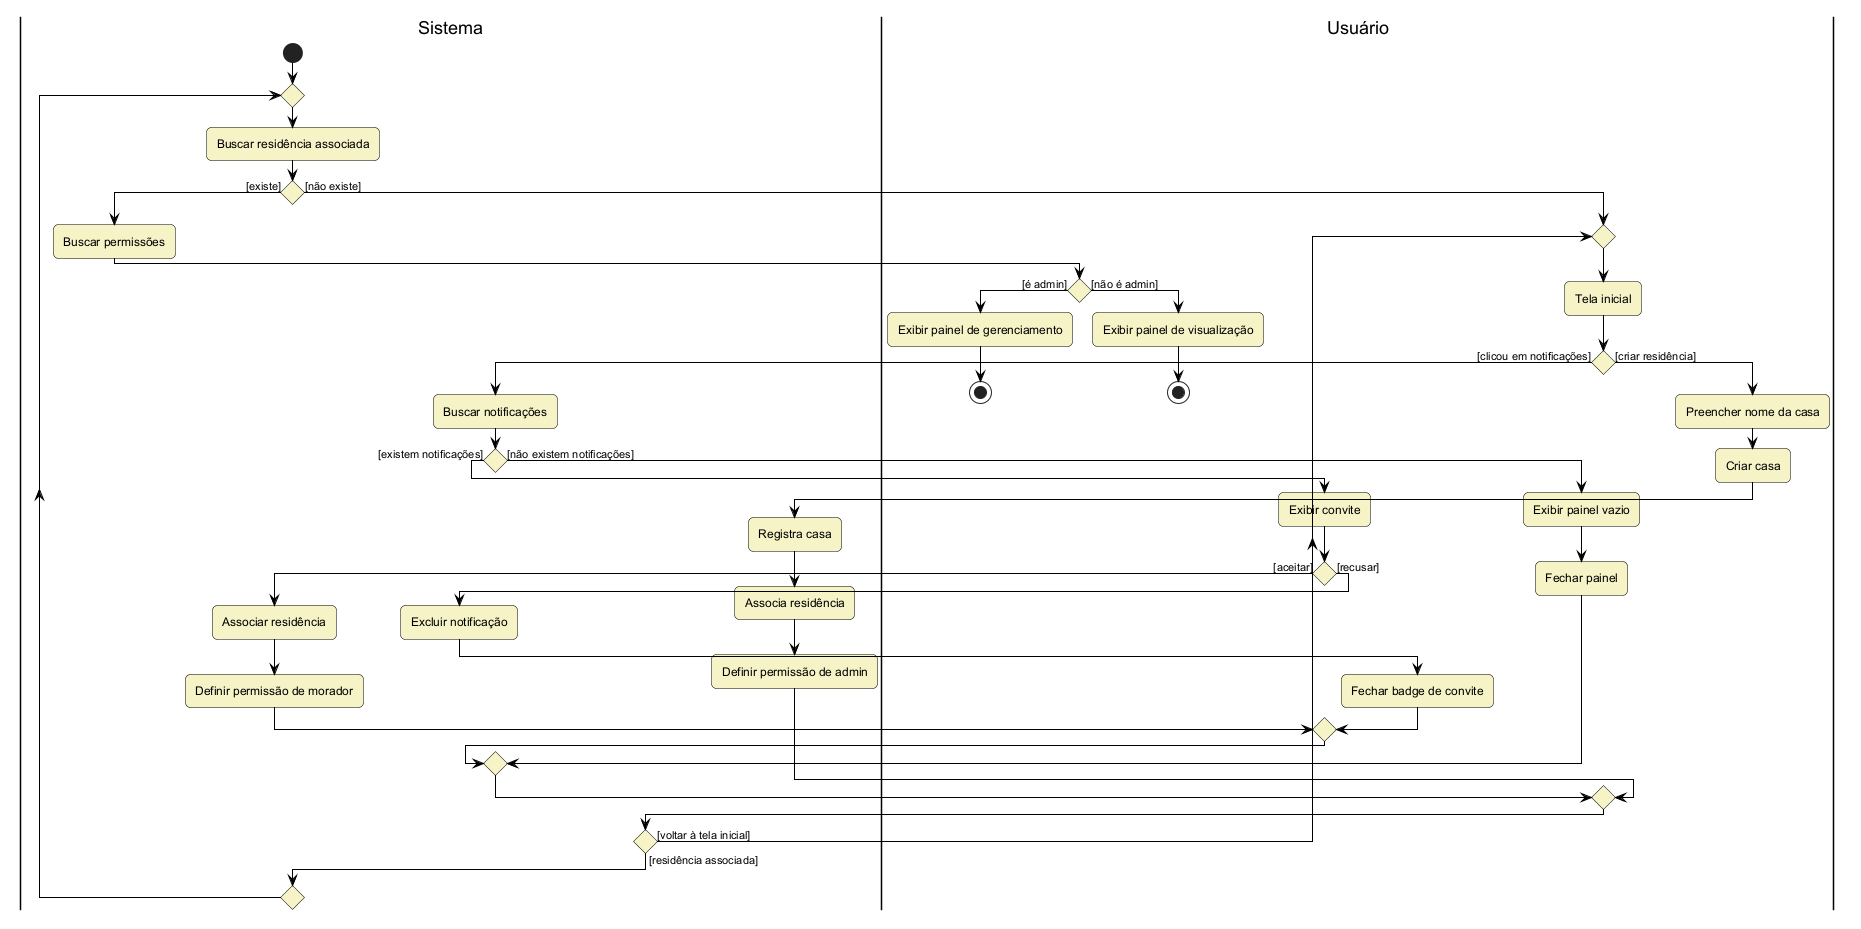

The diagram above was rendered by PlantUML. Its source (embedded in the PNG):
@startuml enter-residence

!include style.puml

|Sistema|
start

repeat
    :Buscar residência associada;
    if () then ([existe])
        :Buscar permissões;

        |Usuário|

        if () then ([é admin])
            :Exibir painel de gerenciamento;
            stop
        else ([não é admin])
            :Exibir painel de visualização;
            stop
        endif
    else ([não existe])
        repeat
            |Usuário|
            :Tela inicial;

            if () then ([clicou em notificações])
                |Sistema|
                :Buscar notificações;

                if () then ([existem notificações])
                    |Usuário|
                    :Exibir convite;

                    if () then ([aceitar])
                        |Sistema|
                        :Associar residência;
                        :Definir permissão de morador;
                    else ([recusar])
                        |Sistema|
                        :Excluir notificação;

                        |Usuário|
                        :Fechar badge de convite;
                    endif
                else ([não existem notificações])
                    |Usuário|
                    :Exibir painel vazio;
                    :Fechar painel;
                endif
            else ([criar residência])
                |Usuário|
                :Preencher nome da casa;
                :Criar casa;

                |Sistema|
                :Registra casa;
                :Associa residência;
                :Definir permissão de admin;
            endif
        repeat while () is ([voltar à tela inicial]) not ([residência associada])
    endif
repeat while ()
@enduml